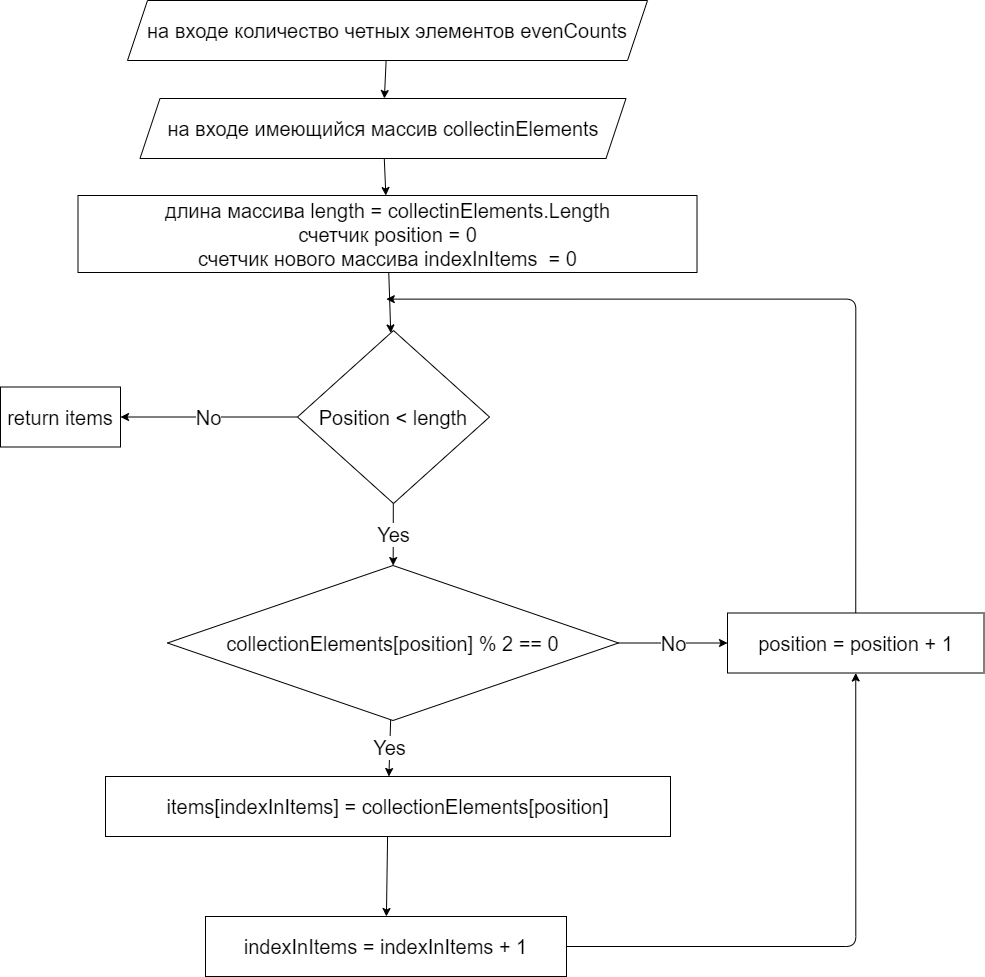

The diagram above was exported from draw.io. Its source (the exported page's mxGraphModel, read from the mxfile embedded in the PNG):
<mxGraphModel dx="1721" dy="839" grid="0" gridSize="10" guides="1" tooltips="1" connect="1" arrows="1" fold="1" page="0" pageScale="1" pageWidth="827" pageHeight="1169" math="0" shadow="0">
  <root>
    <mxCell id="0" />
    <mxCell id="1" parent="0" />
    <mxCell id="4" value="" style="edgeStyle=none;html=1;fontSize=20;" edge="1" parent="1" source="2" target="3">
      <mxGeometry relative="1" as="geometry" />
    </mxCell>
    <mxCell id="2" value="&lt;font style=&quot;font-size: 20px&quot;&gt;на входе количество четных элементов evenCounts&lt;/font&gt;" style="shape=parallelogram;perimeter=parallelogramPerimeter;whiteSpace=wrap;html=1;fixedSize=1;" vertex="1" parent="1">
      <mxGeometry x="-220" y="-5" width="520" height="60" as="geometry" />
    </mxCell>
    <mxCell id="6" value="" style="edgeStyle=none;html=1;fontSize=20;" edge="1" parent="1" source="3" target="5">
      <mxGeometry relative="1" as="geometry" />
    </mxCell>
    <mxCell id="3" value="на входе имеющийся массив collectinElements" style="shape=parallelogram;perimeter=parallelogramPerimeter;whiteSpace=wrap;html=1;fixedSize=1;fontSize=20;" vertex="1" parent="1">
      <mxGeometry x="-207.5" y="93" width="486" height="60" as="geometry" />
    </mxCell>
    <mxCell id="12" value="" style="edgeStyle=none;html=1;fontSize=20;" edge="1" parent="1" source="5" target="11">
      <mxGeometry relative="1" as="geometry" />
    </mxCell>
    <mxCell id="5" value="&lt;font style=&quot;font-size: 20px&quot;&gt;длина массива length = collectinElements.Length&lt;br&gt;счетчик position = 0&lt;br&gt;счетчик нового массива indexInItems&amp;nbsp; = 0&lt;br&gt;&lt;/font&gt;" style="whiteSpace=wrap;html=1;" vertex="1" parent="1">
      <mxGeometry x="-269.5" y="190" width="619" height="77" as="geometry" />
    </mxCell>
    <mxCell id="14" value="Yes" style="edgeStyle=none;html=1;fontSize=20;" edge="1" parent="1" source="11" target="13">
      <mxGeometry relative="1" as="geometry" />
    </mxCell>
    <mxCell id="18" value="No" style="edgeStyle=none;html=1;fontSize=20;" edge="1" parent="1" source="11" target="17">
      <mxGeometry relative="1" as="geometry" />
    </mxCell>
    <mxCell id="11" value="Position &amp;lt; length" style="rhombus;whiteSpace=wrap;html=1;fontSize=20;" vertex="1" parent="1">
      <mxGeometry x="-50" y="325" width="192" height="173" as="geometry" />
    </mxCell>
    <mxCell id="16" value="Yes" style="edgeStyle=none;html=1;fontSize=20;" edge="1" parent="1" source="13" target="15">
      <mxGeometry relative="1" as="geometry" />
    </mxCell>
    <mxCell id="22" value="No" style="edgeStyle=none;html=1;fontSize=20;" edge="1" parent="1" source="13" target="21">
      <mxGeometry relative="1" as="geometry" />
    </mxCell>
    <mxCell id="13" value="collectionElements[position] % 2 == 0" style="rhombus;whiteSpace=wrap;html=1;fontSize=20;" vertex="1" parent="1">
      <mxGeometry x="-180" y="560" width="451" height="155" as="geometry" />
    </mxCell>
    <mxCell id="20" value="" style="edgeStyle=none;html=1;fontSize=20;" edge="1" parent="1" source="15" target="19">
      <mxGeometry relative="1" as="geometry" />
    </mxCell>
    <mxCell id="15" value="items[indexInItems] = collectionElements[position]" style="whiteSpace=wrap;html=1;fontSize=20;" vertex="1" parent="1">
      <mxGeometry x="-242" y="771" width="565" height="60" as="geometry" />
    </mxCell>
    <mxCell id="17" value="return items" style="whiteSpace=wrap;html=1;fontSize=20;" vertex="1" parent="1">
      <mxGeometry x="-347" y="381.5" width="120" height="60" as="geometry" />
    </mxCell>
    <mxCell id="24" style="edgeStyle=orthogonalEdgeStyle;html=1;exitX=1;exitY=0.5;exitDx=0;exitDy=0;entryX=0.5;entryY=1;entryDx=0;entryDy=0;fontSize=20;" edge="1" parent="1" source="19" target="21">
      <mxGeometry relative="1" as="geometry" />
    </mxCell>
    <mxCell id="19" value="indexInItems = indexInItems + 1" style="whiteSpace=wrap;html=1;fontSize=20;" vertex="1" parent="1">
      <mxGeometry x="-142" y="911" width="361" height="60" as="geometry" />
    </mxCell>
    <mxCell id="25" style="edgeStyle=orthogonalEdgeStyle;html=1;exitX=0.5;exitY=0;exitDx=0;exitDy=0;fontSize=20;" edge="1" parent="1" source="21">
      <mxGeometry relative="1" as="geometry">
        <mxPoint x="38.79258728027344" y="293.6275177001953" as="targetPoint" />
        <Array as="points">
          <mxPoint x="508" y="294" />
        </Array>
      </mxGeometry>
    </mxCell>
    <mxCell id="21" value="position = position + 1" style="whiteSpace=wrap;html=1;fontSize=20;" vertex="1" parent="1">
      <mxGeometry x="380" y="607.5" width="256.5" height="60" as="geometry" />
    </mxCell>
  </root>
</mxGraphModel>